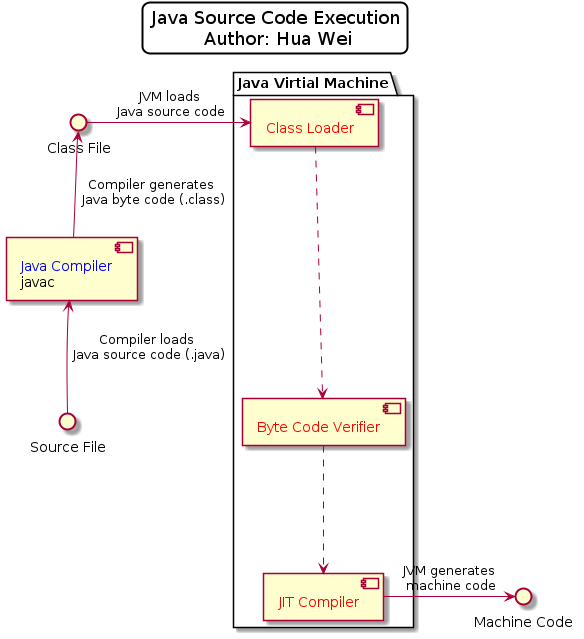

The diagram above was rendered by PlantUML. Its source (embedded in the PNG):
@startuml java-exec
skinparam titleBorderRoundCorner 15
skinparam titleBorderThickness 2
skinparam titleBorderColor Black
skinparam titleBackgroundColor White

title Java Source Code Execution\n Author: Hua Wei

interface "Source File" as SF

component JavaCompiler [
  <color:Blue>Java Compiler</color>
    javac
]

interface "Class File" as CF

package "Java Virtial Machine" {
  component ClassLoader [
    <color:Red>Class Loader</color>
  ]
  component ByteCodeVerifier [
    <color:Red>Byte Code Verifier</color>
  ]
  component JITCompiler [
    <color:Red>JIT Compiler</color>
  ]
}

[ClassLoader] .down.> [ByteCodeVerifier]
[ByteCodeVerifier] .down.> [JITCompiler]

interface "Machine Code" as MC

SF -up-> [JavaCompiler] : Compiler loads\n Java source code (.java)
[JavaCompiler] -up-> CF : Compiler generates\n Java byte code (.class)
CF -right-> [ClassLoader] : JVM loads\n Java source code
[JITCompiler] -right-> MC : JVM generates\n machine code
@enduml